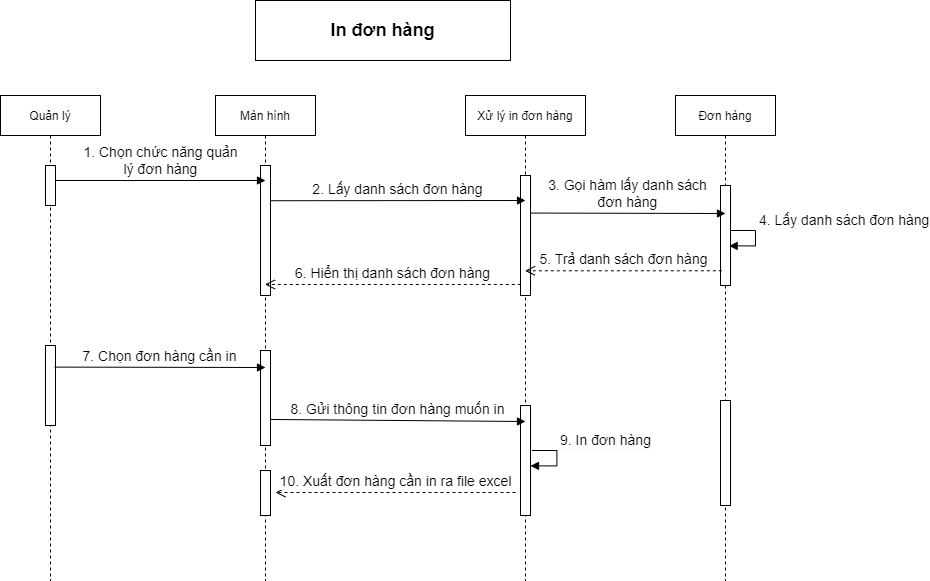

The diagram above was exported from draw.io. Its source (the exported page's mxGraphModel, read from the mxfile embedded in the PNG):
<mxGraphModel dx="188" dy="1741" grid="1" gridSize="10" guides="1" tooltips="1" connect="1" arrows="1" fold="1" page="1" pageScale="1" pageWidth="850" pageHeight="1100" math="0" shadow="0">
  <root>
    <mxCell id="0" />
    <mxCell id="1" parent="0" />
    <mxCell id="o8jlCcJ7gZczZjams8MW-1" value="&lt;span style=&quot;font-size: 18px&quot;&gt;&lt;b&gt;In đơn hàng&lt;/b&gt;&lt;/span&gt;" style="rounded=0;whiteSpace=wrap;html=1;fontSize=12;" vertex="1" parent="1">
      <mxGeometry x="1480" y="-20" width="255" height="60" as="geometry" />
    </mxCell>
    <mxCell id="o8jlCcJ7gZczZjams8MW-2" value="Quản lý" style="shape=umlLifeline;perimeter=lifelinePerimeter;container=1;collapsible=0;recursiveResize=0;rounded=0;shadow=0;strokeWidth=1;" vertex="1" parent="1">
      <mxGeometry x="1225" y="75" width="100" height="485" as="geometry" />
    </mxCell>
    <mxCell id="o8jlCcJ7gZczZjams8MW-3" value="" style="points=[];perimeter=orthogonalPerimeter;rounded=0;shadow=0;strokeWidth=1;" vertex="1" parent="o8jlCcJ7gZczZjams8MW-2">
      <mxGeometry x="45" y="70" width="10" height="40" as="geometry" />
    </mxCell>
    <mxCell id="o8jlCcJ7gZczZjams8MW-4" value="" style="html=1;points=[];perimeter=orthogonalPerimeter;fontSize=12;" vertex="1" parent="o8jlCcJ7gZczZjams8MW-2">
      <mxGeometry x="45" y="250" width="10" height="80" as="geometry" />
    </mxCell>
    <mxCell id="o8jlCcJ7gZczZjams8MW-6" value="Màn hình" style="shape=umlLifeline;perimeter=lifelinePerimeter;container=1;collapsible=0;recursiveResize=0;rounded=0;shadow=0;strokeWidth=1;" vertex="1" parent="1">
      <mxGeometry x="1440" y="75" width="100" height="485" as="geometry" />
    </mxCell>
    <mxCell id="o8jlCcJ7gZczZjams8MW-7" value="" style="points=[];perimeter=orthogonalPerimeter;rounded=0;shadow=0;strokeWidth=1;" vertex="1" parent="o8jlCcJ7gZczZjams8MW-6">
      <mxGeometry x="45" y="70" width="10" height="130" as="geometry" />
    </mxCell>
    <mxCell id="o8jlCcJ7gZczZjams8MW-8" value="" style="html=1;points=[];perimeter=orthogonalPerimeter;fontSize=12;" vertex="1" parent="o8jlCcJ7gZczZjams8MW-6">
      <mxGeometry x="45" y="255" width="10" height="95" as="geometry" />
    </mxCell>
    <mxCell id="o8jlCcJ7gZczZjams8MW-10" value="" style="html=1;points=[];perimeter=orthogonalPerimeter;fontSize=12;" vertex="1" parent="o8jlCcJ7gZczZjams8MW-6">
      <mxGeometry x="45" y="375" width="10" height="45" as="geometry" />
    </mxCell>
    <mxCell id="o8jlCcJ7gZczZjams8MW-11" value="Xử lý in đơn hàng" style="shape=umlLifeline;perimeter=lifelinePerimeter;container=1;collapsible=0;recursiveResize=0;rounded=0;shadow=0;strokeWidth=1;" vertex="1" parent="1">
      <mxGeometry x="1690" y="75" width="120" height="485" as="geometry" />
    </mxCell>
    <mxCell id="o8jlCcJ7gZczZjams8MW-12" value="" style="points=[];perimeter=orthogonalPerimeter;rounded=0;shadow=0;strokeWidth=1;" vertex="1" parent="o8jlCcJ7gZczZjams8MW-11">
      <mxGeometry x="55" y="80" width="10" height="120" as="geometry" />
    </mxCell>
    <mxCell id="o8jlCcJ7gZczZjams8MW-13" value="" style="html=1;points=[];perimeter=orthogonalPerimeter;fontSize=12;" vertex="1" parent="o8jlCcJ7gZczZjams8MW-11">
      <mxGeometry x="55" y="310" width="10" height="110" as="geometry" />
    </mxCell>
    <mxCell id="o8jlCcJ7gZczZjams8MW-37" value="&lt;div style=&quot;background-color: rgb(248 , 249 , 250) ; text-align: center&quot;&gt;&lt;span style=&quot;background-color: rgb(255 , 255 , 255) ; font-size: 14px ; font-family: &amp;#34;helvetica&amp;#34;&quot;&gt;9. In đơn hàng&lt;/span&gt;&lt;/div&gt;" style="edgeStyle=orthogonalEdgeStyle;html=1;align=left;spacingLeft=2;endArrow=block;rounded=0;fontSize=12;entryX=0.863;entryY=0.604;entryDx=0;entryDy=0;entryPerimeter=0;" edge="1" parent="o8jlCcJ7gZczZjams8MW-11">
      <mxGeometry x="-0.2512" y="-10" relative="1" as="geometry">
        <mxPoint x="66.36999999999989" y="355" as="sourcePoint" />
        <Array as="points">
          <mxPoint x="91.36999999999989" y="355" />
          <mxPoint x="91.36999999999989" y="370" />
          <mxPoint x="65.36999999999989" y="370" />
        </Array>
        <mxPoint x="65" y="370.4000000000001" as="targetPoint" />
        <mxPoint x="10" y="-10" as="offset" />
      </mxGeometry>
    </mxCell>
    <mxCell id="o8jlCcJ7gZczZjams8MW-16" value="Đơn hàng" style="shape=umlLifeline;perimeter=lifelinePerimeter;container=1;collapsible=0;recursiveResize=0;rounded=0;shadow=0;strokeWidth=1;" vertex="1" parent="1">
      <mxGeometry x="1900" y="75" width="100" height="485" as="geometry" />
    </mxCell>
    <mxCell id="o8jlCcJ7gZczZjams8MW-17" value="" style="points=[];perimeter=orthogonalPerimeter;rounded=0;shadow=0;strokeWidth=1;" vertex="1" parent="o8jlCcJ7gZczZjams8MW-16">
      <mxGeometry x="45" y="90" width="10" height="100" as="geometry" />
    </mxCell>
    <mxCell id="o8jlCcJ7gZczZjams8MW-18" value="&lt;div style=&quot;background-color: rgb(248 , 249 , 250) ; text-align: center&quot;&gt;&lt;span style=&quot;background-color: rgb(255 , 255 , 255) ; font-size: 14px ; font-family: &amp;#34;helvetica&amp;#34;&quot;&gt;4. Lấy danh sách đơn hàng&lt;/span&gt;&lt;/div&gt;" style="edgeStyle=orthogonalEdgeStyle;html=1;align=left;spacingLeft=2;endArrow=block;rounded=0;fontSize=12;entryX=0.863;entryY=0.604;entryDx=0;entryDy=0;entryPerimeter=0;" edge="1" parent="o8jlCcJ7gZczZjams8MW-16" target="o8jlCcJ7gZczZjams8MW-17">
      <mxGeometry x="-0.2512" y="-10" relative="1" as="geometry">
        <mxPoint x="55" y="135" as="sourcePoint" />
        <Array as="points">
          <mxPoint x="80" y="135" />
          <mxPoint x="80" y="150" />
          <mxPoint x="54" y="150" />
        </Array>
        <mxPoint x="54" y="135" as="targetPoint" />
        <mxPoint x="10" y="-10" as="offset" />
      </mxGeometry>
    </mxCell>
    <mxCell id="o8jlCcJ7gZczZjams8MW-19" value="" style="html=1;points=[];perimeter=orthogonalPerimeter;fontSize=12;" vertex="1" parent="o8jlCcJ7gZczZjams8MW-16">
      <mxGeometry x="45" y="305" width="10" height="105" as="geometry" />
    </mxCell>
    <mxCell id="o8jlCcJ7gZczZjams8MW-21" value="&lt;font style=&quot;font-size: 14px&quot;&gt;1. Chọn chức năng quản&lt;br&gt;lý đơn hàng&lt;/font&gt;" style="html=1;verticalAlign=bottom;endArrow=block;rounded=0;fontSize=12;" edge="1" parent="1">
      <mxGeometry width="80" relative="1" as="geometry">
        <mxPoint x="1280" y="160" as="sourcePoint" />
        <mxPoint x="1490" y="160" as="targetPoint" />
      </mxGeometry>
    </mxCell>
    <mxCell id="o8jlCcJ7gZczZjams8MW-22" value="&lt;span style=&quot;font-size: 14px&quot;&gt;2. Lấy danh sách đơn hàng&lt;/span&gt;" style="html=1;verticalAlign=bottom;endArrow=block;rounded=0;fontSize=12;exitX=1.031;exitY=0.271;exitDx=0;exitDy=0;exitPerimeter=0;" edge="1" parent="1" source="o8jlCcJ7gZczZjams8MW-7">
      <mxGeometry width="80" relative="1" as="geometry">
        <mxPoint x="1523" y="286.96000000000004" as="sourcePoint" />
        <mxPoint x="1750" y="180" as="targetPoint" />
      </mxGeometry>
    </mxCell>
    <mxCell id="o8jlCcJ7gZczZjams8MW-23" value="&lt;span style=&quot;font-size: 14px&quot;&gt;3. Gọi hàm lấy danh sách&lt;br&gt;&lt;/span&gt;&lt;span style=&quot;font-size: 14px&quot;&gt;đơn hàng&lt;br&gt;&lt;/span&gt;" style="html=1;verticalAlign=bottom;endArrow=block;rounded=0;fontSize=12;exitX=1.011;exitY=0.313;exitDx=0;exitDy=0;exitPerimeter=0;" edge="1" parent="1" source="o8jlCcJ7gZczZjams8MW-12">
      <mxGeometry width="80" relative="1" as="geometry">
        <mxPoint x="1800" y="190" as="sourcePoint" />
        <mxPoint x="1950" y="193" as="targetPoint" />
      </mxGeometry>
    </mxCell>
    <mxCell id="o8jlCcJ7gZczZjams8MW-24" value="&lt;font style=&quot;font-size: 14px&quot;&gt;5.&amp;nbsp;Trả danh sách đơn hàng&lt;br&gt;&lt;/font&gt;" style="html=1;verticalAlign=bottom;endArrow=open;dashed=1;endSize=8;rounded=0;fontSize=12;exitX=0.134;exitY=0.853;exitDx=0;exitDy=0;exitPerimeter=0;" edge="1" parent="1" source="o8jlCcJ7gZczZjams8MW-17" target="o8jlCcJ7gZczZjams8MW-11">
      <mxGeometry relative="1" as="geometry">
        <mxPoint x="1980" y="238" as="sourcePoint" />
        <mxPoint x="1790" y="250" as="targetPoint" />
      </mxGeometry>
    </mxCell>
    <mxCell id="o8jlCcJ7gZczZjams8MW-25" value="&lt;font style=&quot;font-size: 14px&quot;&gt;6. Hiển thị danh sách đơn hàng&lt;br&gt;&lt;/font&gt;" style="html=1;verticalAlign=bottom;endArrow=open;dashed=1;endSize=8;rounded=0;fontSize=12;exitX=0.033;exitY=0.908;exitDx=0;exitDy=0;exitPerimeter=0;" edge="1" parent="1" source="o8jlCcJ7gZczZjams8MW-12" target="o8jlCcJ7gZczZjams8MW-6">
      <mxGeometry relative="1" as="geometry">
        <mxPoint x="1780" y="249" as="sourcePoint" />
        <mxPoint x="1510" y="270" as="targetPoint" />
      </mxGeometry>
    </mxCell>
    <mxCell id="o8jlCcJ7gZczZjams8MW-26" value="&lt;span style=&quot;font-size: 14px&quot;&gt;7. Chọn đơn hàng cần in&lt;br&gt;&lt;/span&gt;" style="html=1;verticalAlign=bottom;endArrow=block;rounded=0;fontSize=12;exitX=0.914;exitY=0.27;exitDx=0;exitDy=0;exitPerimeter=0;" edge="1" parent="1" source="o8jlCcJ7gZczZjams8MW-4">
      <mxGeometry width="80" relative="1" as="geometry">
        <mxPoint x="1280" y="345" as="sourcePoint" />
        <mxPoint x="1490" y="347" as="targetPoint" />
      </mxGeometry>
    </mxCell>
    <mxCell id="o8jlCcJ7gZczZjams8MW-28" value="&lt;span style=&quot;font-size: 14px&quot;&gt;8. Gửi thông tin đơn hàng muốn in&lt;br&gt;&lt;/span&gt;" style="html=1;verticalAlign=bottom;endArrow=block;rounded=0;fontSize=12;exitX=1.033;exitY=0.726;exitDx=0;exitDy=0;exitPerimeter=0;" edge="1" parent="1" source="o8jlCcJ7gZczZjams8MW-8">
      <mxGeometry width="80" relative="1" as="geometry">
        <mxPoint x="1520" y="399" as="sourcePoint" />
        <mxPoint x="1750" y="401" as="targetPoint" />
      </mxGeometry>
    </mxCell>
    <mxCell id="o8jlCcJ7gZczZjams8MW-34" value="&lt;font style=&quot;font-size: 14px&quot;&gt;10. Xuất đơn hàng cần in ra file excel&lt;br&gt;&lt;/font&gt;" style="html=1;verticalAlign=bottom;endArrow=open;dashed=1;endSize=8;rounded=0;fontSize=12;" edge="1" parent="1">
      <mxGeometry relative="1" as="geometry">
        <mxPoint x="1740" y="472" as="sourcePoint" />
        <mxPoint x="1500" y="472" as="targetPoint" />
      </mxGeometry>
    </mxCell>
  </root>
</mxGraphModel>